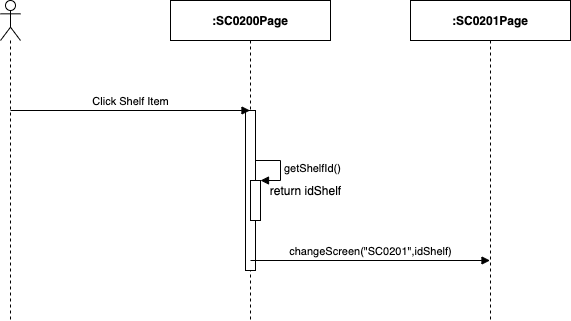

The diagram above was exported from draw.io. Its source (the exported page's mxGraphModel, read from the mxfile embedded in the PNG):
<mxGraphModel dx="1346" dy="748" grid="1" gridSize="10" guides="1" tooltips="1" connect="1" arrows="1" fold="1" page="1" pageScale="1" pageWidth="850" pageHeight="1100" math="0" shadow="0">
  <root>
    <mxCell id="EyWHicykj4gEYKDSjO68-0" />
    <mxCell id="EyWHicykj4gEYKDSjO68-1" parent="EyWHicykj4gEYKDSjO68-0" />
    <mxCell id="EyWHicykj4gEYKDSjO68-2" value="" style="shape=umlLifeline;participant=umlActor;perimeter=lifelinePerimeter;whiteSpace=wrap;html=1;container=1;collapsible=0;recursiveResize=0;verticalAlign=top;spacingTop=36;outlineConnect=0;" parent="EyWHicykj4gEYKDSjO68-1" vertex="1">
      <mxGeometry x="310" y="80" width="20" height="320" as="geometry" />
    </mxCell>
    <mxCell id="EyWHicykj4gEYKDSjO68-3" value="&lt;b&gt;:SC0200Page&lt;/b&gt;" style="shape=umlLifeline;perimeter=lifelinePerimeter;whiteSpace=wrap;html=1;container=1;collapsible=0;recursiveResize=0;outlineConnect=0;" parent="EyWHicykj4gEYKDSjO68-1" vertex="1">
      <mxGeometry x="480" y="80" width="160" height="320" as="geometry" />
    </mxCell>
    <mxCell id="EyWHicykj4gEYKDSjO68-4" value="" style="html=1;points=[];perimeter=orthogonalPerimeter;" parent="EyWHicykj4gEYKDSjO68-3" vertex="1">
      <mxGeometry x="75" y="110" width="10" height="160" as="geometry" />
    </mxCell>
    <mxCell id="EyWHicykj4gEYKDSjO68-5" value="&lt;b&gt;:SC0201Page&lt;/b&gt;" style="shape=umlLifeline;perimeter=lifelinePerimeter;whiteSpace=wrap;html=1;container=1;collapsible=0;recursiveResize=0;outlineConnect=0;" parent="EyWHicykj4gEYKDSjO68-1" vertex="1">
      <mxGeometry x="720" y="80" width="160" height="320" as="geometry" />
    </mxCell>
    <mxCell id="EyWHicykj4gEYKDSjO68-6" value="Click Shelf Item" style="html=1;verticalAlign=bottom;endArrow=block;" parent="EyWHicykj4gEYKDSjO68-1" target="EyWHicykj4gEYKDSjO68-3" edge="1">
      <mxGeometry width="80" relative="1" as="geometry">
        <mxPoint x="320" y="190" as="sourcePoint" />
        <mxPoint x="400" y="190" as="targetPoint" />
      </mxGeometry>
    </mxCell>
    <mxCell id="EyWHicykj4gEYKDSjO68-7" value="" style="html=1;points=[];perimeter=orthogonalPerimeter;" parent="EyWHicykj4gEYKDSjO68-1" vertex="1">
      <mxGeometry x="560" y="260" width="10" height="40" as="geometry" />
    </mxCell>
    <mxCell id="EyWHicykj4gEYKDSjO68-8" value="getShelfId()" style="edgeStyle=orthogonalEdgeStyle;html=1;align=left;spacingLeft=2;endArrow=block;rounded=0;entryX=1;entryY=0;" parent="EyWHicykj4gEYKDSjO68-1" target="EyWHicykj4gEYKDSjO68-7" edge="1">
      <mxGeometry relative="1" as="geometry">
        <mxPoint x="565" y="240" as="sourcePoint" />
        <Array as="points">
          <mxPoint x="590" y="240" />
        </Array>
      </mxGeometry>
    </mxCell>
    <mxCell id="EyWHicykj4gEYKDSjO68-9" value="return idShelf" style="text;html=1;align=center;verticalAlign=middle;resizable=0;points=[];autosize=1;" parent="EyWHicykj4gEYKDSjO68-1" vertex="1">
      <mxGeometry x="570" y="260" width="90" height="20" as="geometry" />
    </mxCell>
    <mxCell id="EyWHicykj4gEYKDSjO68-10" value="changeScreen(&quot;SC0201&quot;,idShelf)" style="html=1;verticalAlign=bottom;endArrow=block;" parent="EyWHicykj4gEYKDSjO68-1" target="EyWHicykj4gEYKDSjO68-5" edge="1">
      <mxGeometry width="80" relative="1" as="geometry">
        <mxPoint x="560" y="340" as="sourcePoint" />
        <mxPoint x="640" y="340" as="targetPoint" />
      </mxGeometry>
    </mxCell>
  </root>
</mxGraphModel>